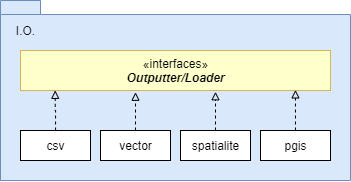

The diagram above was exported from draw.io. Its source (the exported page's mxGraphModel, read from the mxfile embedded in the PNG):
<mxGraphModel dx="1002" dy="581" grid="1" gridSize="10" guides="1" tooltips="1" connect="1" arrows="1" fold="1" page="1" pageScale="1" pageWidth="827" pageHeight="1169" background="none" math="0" shadow="0">
  <root>
    <mxCell id="0" />
    <mxCell id="1" parent="0" />
    <mxCell id="2" value="" style="shape=folder;fontStyle=1;spacingTop=10;tabWidth=40;tabHeight=14;tabPosition=left;html=1;strokeColor=#6c8ebf;fillColor=#dae8fc;" vertex="1" parent="1">
      <mxGeometry x="900" y="70" width="350" height="180" as="geometry" />
    </mxCell>
    <mxCell id="3" value="I.O." style="text;html=1;align=center;verticalAlign=middle;resizable=0;points=[];autosize=1;" vertex="1" parent="1">
      <mxGeometry x="910" y="90" width="30" height="20" as="geometry" />
    </mxCell>
    <mxCell id="4" value="«interfaces»&lt;br&gt;&lt;b&gt;&lt;i&gt;Outputter/Loader&lt;/i&gt;&lt;/b&gt;" style="html=1;fillColor=#FFFFCC;strokeColor=#d6b656;" vertex="1" parent="1">
      <mxGeometry x="920" y="120" width="310" height="40" as="geometry" />
    </mxCell>
    <mxCell id="5" style="edgeStyle=orthogonalEdgeStyle;rounded=0;orthogonalLoop=1;jettySize=auto;html=1;entryX=0.112;entryY=0.996;entryDx=0;entryDy=0;entryPerimeter=0;dashed=1;endArrow=block;endFill=0;" edge="1" source="6" target="4" parent="1">
      <mxGeometry relative="1" as="geometry" />
    </mxCell>
    <mxCell id="6" value="csv" style="html=1;" vertex="1" parent="1">
      <mxGeometry x="920" y="200" width="70" height="30" as="geometry" />
    </mxCell>
    <mxCell id="7" style="edgeStyle=orthogonalEdgeStyle;rounded=0;orthogonalLoop=1;jettySize=auto;html=1;entryX=0.371;entryY=1.044;entryDx=0;entryDy=0;entryPerimeter=0;dashed=1;endArrow=block;endFill=0;" edge="1" source="8" target="4" parent="1">
      <mxGeometry relative="1" as="geometry" />
    </mxCell>
    <mxCell id="8" value="vector" style="html=1;" vertex="1" parent="1">
      <mxGeometry x="1000" y="200" width="70" height="30" as="geometry" />
    </mxCell>
    <mxCell id="9" style="edgeStyle=orthogonalEdgeStyle;rounded=0;orthogonalLoop=1;jettySize=auto;html=1;entryX=0.629;entryY=1.032;entryDx=0;entryDy=0;entryPerimeter=0;dashed=1;endArrow=block;endFill=0;" edge="1" source="10" target="4" parent="1">
      <mxGeometry relative="1" as="geometry" />
    </mxCell>
    <mxCell id="10" value="spatialite" style="html=1;" vertex="1" parent="1">
      <mxGeometry x="1080" y="200" width="70" height="30" as="geometry" />
    </mxCell>
    <mxCell id="11" style="edgeStyle=orthogonalEdgeStyle;rounded=0;orthogonalLoop=1;jettySize=auto;html=1;entryX=0.887;entryY=0.985;entryDx=0;entryDy=0;entryPerimeter=0;dashed=1;endArrow=block;endFill=0;" edge="1" source="12" target="4" parent="1">
      <mxGeometry relative="1" as="geometry" />
    </mxCell>
    <mxCell id="12" value="pgis" style="html=1;" vertex="1" parent="1">
      <mxGeometry x="1160" y="200" width="70" height="30" as="geometry" />
    </mxCell>
  </root>
</mxGraphModel>